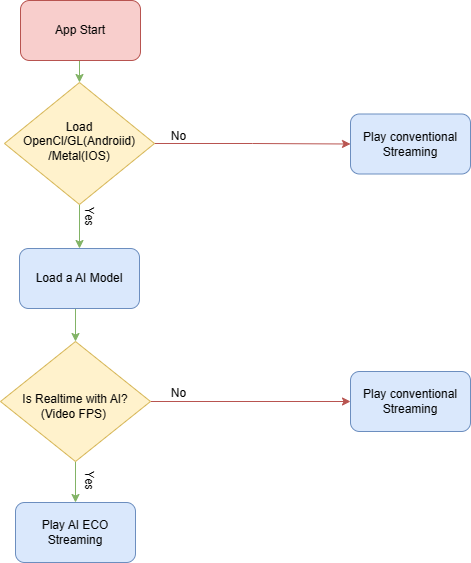

The diagram above was exported from draw.io. Its source (the exported page's mxGraphModel, read from the mxfile embedded in the PNG):
<mxGraphModel dx="2292" dy="1218" grid="1" gridSize="10" guides="1" tooltips="1" connect="1" arrows="1" fold="1" page="1" pageScale="1" pageWidth="827" pageHeight="1169" math="0" shadow="0">
  <root>
    <mxCell id="0" />
    <mxCell id="1" parent="0" />
    <mxCell id="2" style="edgeStyle=orthogonalEdgeStyle;rounded=0;orthogonalLoop=1;jettySize=auto;html=1;exitX=1;exitY=0.5;exitDx=0;exitDy=0;fillColor=#f8cecc;strokeColor=#b85450;entryX=0;entryY=0.5;entryDx=0;entryDy=0;" edge="1" source="4" target="18" parent="1">
      <mxGeometry relative="1" as="geometry">
        <mxPoint x="580" y="416" as="targetPoint" />
      </mxGeometry>
    </mxCell>
    <mxCell id="3" style="edgeStyle=orthogonalEdgeStyle;rounded=0;orthogonalLoop=1;jettySize=auto;html=1;exitX=0.5;exitY=1;exitDx=0;exitDy=0;entryX=0.5;entryY=0;entryDx=0;entryDy=0;fillColor=#d5e8d4;strokeColor=#82b366;" edge="1" source="4" target="9" parent="1">
      <mxGeometry relative="1" as="geometry" />
    </mxCell>
    <mxCell id="4" value="&lt;br&gt;Is Realtime with AI?&lt;br&gt;(Video FPS)&amp;nbsp;" style="rhombus;whiteSpace=wrap;html=1;shadow=0;fontFamily=Helvetica;fontSize=12;align=center;strokeWidth=1;spacing=6;spacingTop=-4;fillColor=#fff2cc;strokeColor=#d6b656;" vertex="1" parent="1">
      <mxGeometry x="240" y="352" width="150" height="120" as="geometry" />
    </mxCell>
    <mxCell id="5" style="edgeStyle=orthogonalEdgeStyle;rounded=0;orthogonalLoop=1;jettySize=auto;html=1;exitX=0.5;exitY=1;exitDx=0;exitDy=0;entryX=0.5;entryY=0;entryDx=0;entryDy=0;fillColor=#d5e8d4;strokeColor=#82b366;" edge="1" source="6" target="13" parent="1">
      <mxGeometry relative="1" as="geometry" />
    </mxCell>
    <mxCell id="6" value="App Start" style="rounded=1;whiteSpace=wrap;html=1;fillColor=#f8cecc;strokeColor=#b85450;" vertex="1" parent="1">
      <mxGeometry x="260" y="11" width="120" height="60" as="geometry" />
    </mxCell>
    <mxCell id="7" style="edgeStyle=orthogonalEdgeStyle;rounded=0;orthogonalLoop=1;jettySize=auto;html=1;exitX=0.5;exitY=1;exitDx=0;exitDy=0;entryX=0.5;entryY=0;entryDx=0;entryDy=0;fillColor=#d5e8d4;strokeColor=#82b366;" edge="1" source="8" target="4" parent="1">
      <mxGeometry relative="1" as="geometry" />
    </mxCell>
    <mxCell id="8" value="Load a AI Model" style="rounded=1;whiteSpace=wrap;html=1;fillColor=#dae8fc;strokeColor=#6c8ebf;" vertex="1" parent="1">
      <mxGeometry x="259" y="259" width="120" height="60" as="geometry" />
    </mxCell>
    <mxCell id="9" value="Play AI ECO &lt;br&gt;Streaming" style="rounded=1;whiteSpace=wrap;html=1;fillColor=#dae8fc;strokeColor=#6c8ebf;" vertex="1" parent="1">
      <mxGeometry x="255" y="513" width="120" height="60" as="geometry" />
    </mxCell>
    <mxCell id="10" value="Play conventional&lt;br&gt;Streaming" style="rounded=1;whiteSpace=wrap;html=1;fillColor=#dae8fc;strokeColor=#6c8ebf;" vertex="1" parent="1">
      <mxGeometry x="590" y="124.5" width="120" height="60" as="geometry" />
    </mxCell>
    <mxCell id="11" style="edgeStyle=orthogonalEdgeStyle;rounded=0;orthogonalLoop=1;jettySize=auto;html=1;exitX=1;exitY=0.5;exitDx=0;exitDy=0;entryX=0;entryY=0.5;entryDx=0;entryDy=0;fillColor=#f8cecc;strokeColor=#b85450;" edge="1" source="13" target="10" parent="1">
      <mxGeometry relative="1" as="geometry" />
    </mxCell>
    <mxCell id="12" style="edgeStyle=orthogonalEdgeStyle;rounded=0;orthogonalLoop=1;jettySize=auto;html=1;exitX=0.5;exitY=1;exitDx=0;exitDy=0;entryX=0.5;entryY=0;entryDx=0;entryDy=0;fillColor=#d5e8d4;strokeColor=#82b366;" edge="1" source="13" target="8" parent="1">
      <mxGeometry relative="1" as="geometry" />
    </mxCell>
    <mxCell id="13" value="Load OpenCl/GL(Androiid)&lt;br&gt;/Metal(IOS)" style="rhombus;whiteSpace=wrap;html=1;shadow=0;fontFamily=Helvetica;fontSize=12;align=center;strokeWidth=1;spacing=6;spacingTop=-4;fillColor=#fff2cc;strokeColor=#d6b656;" vertex="1" parent="1">
      <mxGeometry x="244" y="93" width="150" height="122" as="geometry" />
    </mxCell>
    <mxCell id="14" value="No" style="text;html=1;align=center;verticalAlign=middle;resizable=0;points=[];autosize=1;strokeColor=none;fillColor=none;" vertex="1" parent="1">
      <mxGeometry x="398" y="132" width="40" height="30" as="geometry" />
    </mxCell>
    <mxCell id="15" value="No" style="text;html=1;align=center;verticalAlign=middle;resizable=0;points=[];autosize=1;strokeColor=none;fillColor=none;" vertex="1" parent="1">
      <mxGeometry x="398" y="389" width="40" height="30" as="geometry" />
    </mxCell>
    <mxCell id="16" value="Yes" style="text;html=1;align=center;verticalAlign=middle;resizable=0;points=[];autosize=1;strokeColor=none;fillColor=none;rotation=90;" vertex="1" parent="1">
      <mxGeometry x="309" y="212" width="40" height="30" as="geometry" />
    </mxCell>
    <mxCell id="17" value="Yes" style="text;html=1;align=center;verticalAlign=middle;resizable=0;points=[];autosize=1;strokeColor=none;fillColor=none;rotation=90;" vertex="1" parent="1">
      <mxGeometry x="309" y="476" width="40" height="30" as="geometry" />
    </mxCell>
    <mxCell id="18" value="Play conventional&lt;br&gt;Streaming" style="rounded=1;whiteSpace=wrap;html=1;fillColor=#dae8fc;strokeColor=#6c8ebf;" vertex="1" parent="1">
      <mxGeometry x="590" y="382" width="120" height="60" as="geometry" />
    </mxCell>
  </root>
</mxGraphModel>